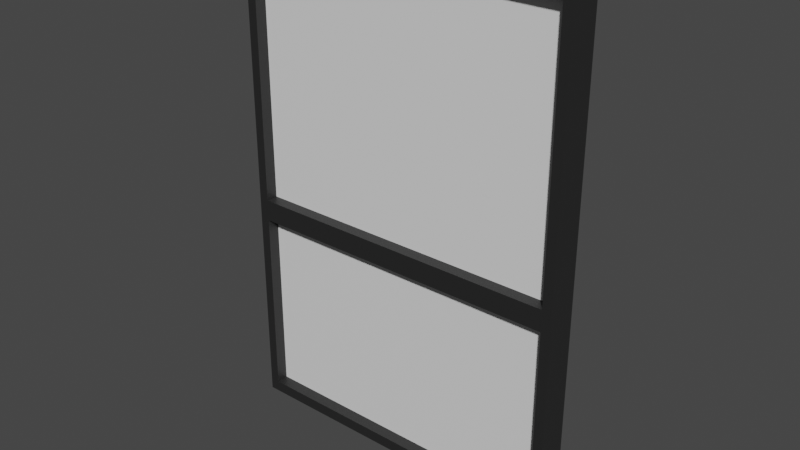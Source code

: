 # Source: Window.blend  (saved by Blender 3.3.6; exported with 4.5.12 LTS)
import bpy
from mathutils import Matrix  # noqa: F401  (used for matrix-valued properties, if any)

bpy.ops.wm.read_factory_settings(use_empty=True)
scene = bpy.context.scene
scene.name = 'Scene'

# ---- collections
col_collection = bpy.data.collections.new('Collection'); scene.collection.children.link(col_collection)

# ---- materials (node trees are filled in below, after node groups)
mat_frame = bpy.data.materials.new('Frame')
mat_frame.alpha_threshold = 0.0
mat_frame.use_transparent_shadow = False
mat_frame.roughness = 0.5
mat_frame.line_color = (0.0, 0.0, 0.0, 1.0)
mat_window = bpy.data.materials.new('Window')
mat_window.use_transparent_shadow = False

# ---- material node trees
mat_frame.use_nodes = True; mat_frame.node_tree.nodes.clear()
_N = mat_frame.node_tree.nodes; _L = mat_frame.node_tree.links
n0 = _N.new('ShaderNodeOutputMaterial'); n0.name = 'Material Output'; n0.location = (300, 300)
n1 = _N.new('ShaderNodeBsdfPrincipled'); n1.name = 'Principled BSDF'; n1.location = (10, 300)
n1.distribution = 'GGX'
n1.subsurface_method = 'RANDOM_WALK_SKIN'
n1.inputs[0].default_value = (0.01831, 0.01831, 0.01831, 1.0)
n1.inputs[3].default_value = 1.45
n1.inputs[27].default_value = (0.0, 0.0, 0.0, 1.0)
n1.inputs[28].default_value = 1.0
_L.new(n1.outputs[0], n0.inputs[0])
n0.is_active_output = True
mat_window.use_nodes = True; mat_window.node_tree.nodes.clear()
_N = mat_window.node_tree.nodes; _L = mat_window.node_tree.links
n0 = _N.new('ShaderNodeBsdfPrincipled'); n0.name = 'Principled BSDF'; n0.location = (10, 300)
n0.distribution = 'GGX'
n0.subsurface_method = 'RANDOM_WALK_SKIN'
n0.inputs[3].default_value = 1.45
n0.inputs[27].default_value = (0.0, 0.0, 0.0, 1.0)
n0.inputs[28].default_value = 1.0
n1 = _N.new('ShaderNodeOutputMaterial'); n1.name = 'Material Output'; n1.location = (300, 300)
_L.new(n0.outputs[0], n1.inputs[0])
n1.is_active_output = True

# ---- world
world_world = bpy.data.worlds.new('World'); scene.world = world_world
world_world.use_nodes = True; world_world.node_tree.nodes.clear()
_N = world_world.node_tree.nodes; _L = world_world.node_tree.links
n0 = _N.new('ShaderNodeOutputWorld'); n0.name = 'World Output'; n0.location = (300, 300)
n1 = _N.new('ShaderNodeBackground'); n1.name = 'Background'; n1.location = (10, 300)
n1.inputs[0].default_value = (0.05088, 0.05088, 0.05088, 1.0)
_L.new(n1.outputs[0], n0.inputs[0])
n0.is_active_output = True
world_world.color = (0.05088, 0.05088, 0.05088)
world_world.use_sun_shadow = False
world_world.sun_shadow_jitter_overblur = 0.0

# ---- meshes
me_cube_001 = bpy.data.meshes.new('Cube.001')
me_cube_001.from_pydata([(0.6976, 0.04336, -1.0), (0.6976, 0.04336, 1.0), (0.6364, -0.04336, -0.9389), (0.6364, -0.04336, 0.9389), (0.0, -0.04336, -0.9389), (0.0, -0.04336, 0.9389), (0.0, 0.04336, -1.0), (0.0, 0.04336, 1.0), (0.0, -0.04336, 0.985), (0.675, -0.04336, 0.985), (0.675, -0.04336, -0.9849), (0.0, -0.04336, -0.9849), (0.675, -0.04336, -0.08179), (0.6976, 0.04336, -0.08097), (0.0, -0.04336, -0.08457), (0.6364, -0.04336, -0.08457), (0.675, -0.04336, -0.1718), (0.6976, 0.04336, -0.1723), (0.0, -0.04336, -0.1704), (0.6364, -0.04336, -0.1704), (0.0, 0.005693, -0.1704), (0.0, 0.005693, -0.9389), (0.0, 0.005693, 0.9389), (0.6364, 0.005693, 0.9389), (0.6364, 0.005693, -0.1704), (0.6364, 0.005693, -0.9389), (0.0, 0.005693, -0.08457), (0.6364, 0.005693, -0.08457), (-0.6976, 0.04336, -1.0), (-0.6976, 0.04336, 1.0), (-0.6364, -0.04336, -0.9389), (-0.6364, -0.04336, 0.9389), (-0.675, -0.04336, 0.985), (-0.675, -0.04336, -0.9849), (-0.675, -0.04336, -0.08179), (-0.6976, 0.04336, -0.08097), (-0.6364, -0.04336, -0.08457), (-0.675, -0.04336, -0.1718), (-0.6976, 0.04336, -0.1723), (-0.6364, -0.04336, -0.1704), (-0.6364, 0.005693, 0.9389), (-0.6364, 0.005693, -0.1704), (-0.6364, 0.005693, -0.9389), (-0.6364, 0.005693, -0.08457)], [], [(2, 25, 21, 4), (12, 13, 1, 9), (11, 6, 0, 10), (9, 1, 7, 8), (3, 9, 8, 5), (15, 12, 9, 3), (4, 11, 10, 2), (19, 16, 12, 15), (16, 17, 13, 12), (18, 19, 15, 14), (15, 27, 26, 14), (10, 0, 17, 16), (2, 10, 16, 19), (26, 27, 23, 22), (21, 25, 24, 20), (5, 22, 23, 3), (18, 20, 24, 19), (19, 24, 25, 2), (3, 23, 27, 15), (30, 4, 21, 42), (34, 32, 29, 35), (11, 33, 28, 6), (32, 8, 7, 29), (31, 5, 8, 32), (36, 31, 32, 34), (4, 30, 33, 11), (39, 36, 34, 37), (37, 34, 35, 38), (18, 14, 36, 39), (36, 14, 26, 43), (33, 37, 38, 28), (30, 39, 37, 33), (26, 22, 40, 43), (21, 20, 41, 42), (5, 31, 40, 22), (18, 39, 41, 20), (39, 30, 42, 41), (31, 36, 43, 40)])
me_cube_001.polygons.foreach_set('material_index', [0, 0, 0, 0, 0, 0, 0, 0, 0, 0, 0, 0, 0, 1, 1, 0, 0, 0, 0, 0, 0, 0, 0, 0, 0, 0, 0, 0, 0, 0, 0, 0, 1, 1, 0, 0, 0, 0])
_uv = me_cube_001.uv_layers.new(name='UVMap')
_uv.uv.foreach_set('vector', [0.3826, 0.489, 0.3826, 0.489, 0.3826, 0.375, 0.3826, 0.375, 0.5073, 0.5, 0.5073, 0.75, 0.625, 0.75, 0.625, 0.5, 0.25, 0.5, 0.25, 0.75, 0.375, 0.75, 0.375, 0.5, 0.625, 0.5, 0.625, 0.75, 0.75, 0.75, 0.75, 0.5, 0.6174, 0.489, 0.625, 0.5, 0.625, 0.375, 0.6174, 0.375, 0.5069, 0.489, 0.5073, 0.5, 0.625, 0.5, 0.6174, 0.489, 0.3826, 0.375, 0.375, 0.375, 0.375, 0.5, 0.3826, 0.489, 0.4962, 0.489, 0.4959, 0.5, 0.5073, 0.5, 0.5069, 0.489, 0.4959, 0.5, 0.4959, 0.75, 0.5073, 0.75, 0.5073, 0.5, 0.4962, 0.375, 0.4962, 0.489, 0.5069, 0.489, 0.5069, 0.375, 0.5069, 0.489, 0.5069, 0.489, 0.5069, 0.375, 0.5069, 0.375, 0.375, 0.5, 0.375, 0.75, 0.4959, 0.75, 0.4959, 0.5, 0.3826, 0.489, 0.375, 0.5, 0.4959, 0.5, 0.4962, 0.489, 0.5069, 0.375, 0.5069, 0.489, 0.6174, 0.489, 0.6174, 0.375, 0.3826, 0.375, 0.3826, 0.489, 0.4962, 0.489, 0.4962, 0.375, 0.6174, 0.375, 0.6174, 0.375, 0.6174, 0.489, 0.6174, 0.489, 0.4962, 0.375, 0.4962, 0.375, 0.4962, 0.489, 0.4962, 0.489, 0.4962, 0.489, 0.4962, 0.489, 0.3826, 0.489, 0.3826, 0.489, 0.6174, 0.489, 0.6174, 0.489, 0.5069, 0.489, 0.5069, 0.489, 0.3826, 0.489, 0.3826, 0.375, 0.3826, 0.375, 0.3826, 0.489, 0.5073, 0.5, 0.625, 0.5, 0.625, 0.75, 0.5073, 0.75, 0.25, 0.5, 0.375, 0.5, 0.375, 0.75, 0.25, 0.75, 0.625, 0.5, 0.75, 0.5, 0.75, 0.75, 0.625, 0.75, 0.6174, 0.489, 0.6174, 0.375, 0.625, 0.375, 0.625, 0.5, 0.5069, 0.489, 0.6174, 0.489, 0.625, 0.5, 0.5073, 0.5, 0.3826, 0.375, 0.3826, 0.489, 0.375, 0.5, 0.375, 0.375, 0.4962, 0.489, 0.5069, 0.489, 0.5073, 0.5, 0.4959, 0.5, 0.4959, 0.5, 0.5073, 0.5, 0.5073, 0.75, 0.4959, 0.75, 0.4962, 0.375, 0.5069, 0.375, 0.5069, 0.489, 0.4962, 0.489, 0.5069, 0.489, 0.5069, 0.375, 0.5069, 0.375, 0.5069, 0.489, 0.375, 0.5, 0.4959, 0.5, 0.4959, 0.75, 0.375, 0.75, 0.3826, 0.489, 0.4962, 0.489, 0.4959, 0.5, 0.375, 0.5, 0.5069, 0.375, 0.6174, 0.375, 0.6174, 0.489, 0.5069, 0.489, 0.3826, 0.375, 0.4962, 0.375, 0.4962, 0.489, 0.3826, 0.489, 0.6174, 0.375, 0.6174, 0.489, 0.6174, 0.489, 0.6174, 0.375, 0.4962, 0.375, 0.4962, 0.489, 0.4962, 0.489, 0.4962, 0.375, 0.4962, 0.489, 0.3826, 0.489, 0.3826, 0.489, 0.4962, 0.489, 0.6174, 0.489, 0.5069, 0.489, 0.5069, 0.489, 0.6174, 0.489])
me_cube_001.materials.append(mat_frame)
me_cube_001.materials.append(mat_window)
me_cube_001.update()

# ---- objects
ob_window = bpy.data.objects.new('Window', me_cube_001)

# ---- transforms, parenting, visibility, modifiers, constraints
ob_window.location = (0.0, 0.0, 0.0)

# ---- collection membership
col_collection.objects.link(ob_window)

# ---- scene / render settings (as saved in the file)
scene.frame_start = 1; scene.frame_end = 250; scene.frame_set(1)
scene.render.engine = 'BLENDER_EEVEE_NEXT'
scene.cycles.sampling_pattern = 'TABULATED_SOBOL'
scene.cycles.use_light_tree = False
scene.view_settings.view_transform = 'Filmic'
bpy.context.view_layer.update()

# ---- added for rendering (the .blend has no active camera and no usable light): camera, sun
cam_auto = bpy.data.cameras.new('AutoCamera')
cam_auto.lens = 50.0
cam_auto.sensor_width = 36.0
cam_auto.clip_end = 1000.0
ob_auto_camera = bpy.data.objects.new('AutoCamera', cam_auto)
scene.collection.objects.link(ob_auto_camera)
ob_auto_camera.location = (2.25762, -2.70914, 1.8061)
ob_auto_camera.rotation_euler = (1.09748, -7.21219e-08, 0.694738)
scene.camera = ob_auto_camera
light_auto_sun = bpy.data.lights.new('AutoSun', 'SUN')
light_auto_sun.energy = 3.0
light_auto_sun.angle = 0.0523599
ob_auto_sun = bpy.data.objects.new('AutoSun', light_auto_sun)
scene.collection.objects.link(ob_auto_sun)
ob_auto_sun.rotation_euler = (0.872665, 0.174533, 0.523599)
bpy.context.view_layer.update()
